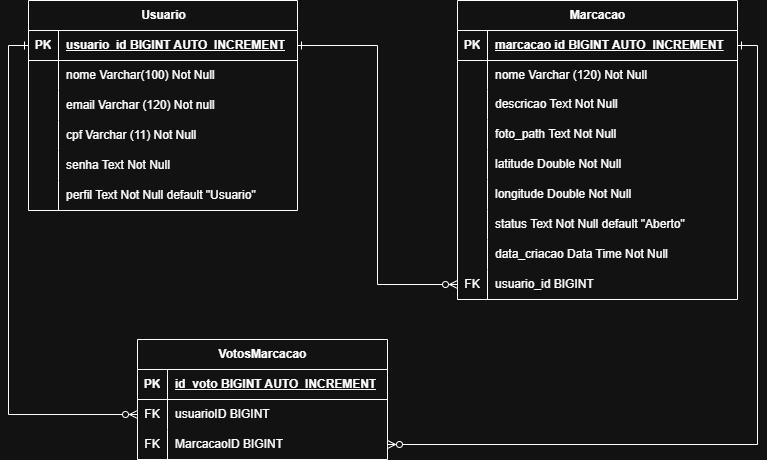

The diagram above was exported from draw.io. Its source (the exported page's mxGraphModel, read from the mxfile embedded in the PNG):
<mxGraphModel dx="1426" dy="841" grid="1" gridSize="10" guides="1" tooltips="1" connect="1" arrows="1" fold="1" page="1" pageScale="1" pageWidth="827" pageHeight="1169" math="0" shadow="0">
  <root>
    <mxCell id="0" />
    <mxCell id="1" parent="0" />
    <mxCell id="1AoUTR-ND_W1tAp5LF_U-1" value="Usuario" style="shape=table;startSize=30;container=1;collapsible=1;childLayout=tableLayout;fixedRows=1;rowLines=0;fontStyle=1;align=center;resizeLast=1;html=1;" vertex="1" parent="1">
      <mxGeometry x="41" y="41" width="269" height="210" as="geometry" />
    </mxCell>
    <mxCell id="1AoUTR-ND_W1tAp5LF_U-2" value="" style="shape=tableRow;horizontal=0;startSize=0;swimlaneHead=0;swimlaneBody=0;fillColor=none;collapsible=0;dropTarget=0;points=[[0,0.5],[1,0.5]];portConstraint=eastwest;top=0;left=0;right=0;bottom=1;" vertex="1" parent="1AoUTR-ND_W1tAp5LF_U-1">
      <mxGeometry y="30" width="269" height="30" as="geometry" />
    </mxCell>
    <mxCell id="1AoUTR-ND_W1tAp5LF_U-3" value="PK" style="shape=partialRectangle;connectable=0;fillColor=none;top=0;left=0;bottom=0;right=0;fontStyle=1;overflow=hidden;whiteSpace=wrap;html=1;" vertex="1" parent="1AoUTR-ND_W1tAp5LF_U-2">
      <mxGeometry width="30" height="30" as="geometry">
        <mxRectangle width="30" height="30" as="alternateBounds" />
      </mxGeometry>
    </mxCell>
    <mxCell id="1AoUTR-ND_W1tAp5LF_U-4" value="usuario_id&amp;nbsp;BIGINT AUTO_INCREMENT" style="shape=partialRectangle;connectable=0;fillColor=none;top=0;left=0;bottom=0;right=0;align=left;spacingLeft=6;fontStyle=5;overflow=hidden;whiteSpace=wrap;html=1;" vertex="1" parent="1AoUTR-ND_W1tAp5LF_U-2">
      <mxGeometry x="30" width="239" height="30" as="geometry">
        <mxRectangle width="239" height="30" as="alternateBounds" />
      </mxGeometry>
    </mxCell>
    <mxCell id="1AoUTR-ND_W1tAp5LF_U-5" value="" style="shape=tableRow;horizontal=0;startSize=0;swimlaneHead=0;swimlaneBody=0;fillColor=none;collapsible=0;dropTarget=0;points=[[0,0.5],[1,0.5]];portConstraint=eastwest;top=0;left=0;right=0;bottom=0;" vertex="1" parent="1AoUTR-ND_W1tAp5LF_U-1">
      <mxGeometry y="60" width="269" height="30" as="geometry" />
    </mxCell>
    <mxCell id="1AoUTR-ND_W1tAp5LF_U-6" value="" style="shape=partialRectangle;connectable=0;fillColor=none;top=0;left=0;bottom=0;right=0;editable=1;overflow=hidden;whiteSpace=wrap;html=1;" vertex="1" parent="1AoUTR-ND_W1tAp5LF_U-5">
      <mxGeometry width="30" height="30" as="geometry">
        <mxRectangle width="30" height="30" as="alternateBounds" />
      </mxGeometry>
    </mxCell>
    <mxCell id="1AoUTR-ND_W1tAp5LF_U-7" value="nome Varchar(100) Not Null" style="shape=partialRectangle;connectable=0;fillColor=none;top=0;left=0;bottom=0;right=0;align=left;spacingLeft=6;overflow=hidden;whiteSpace=wrap;html=1;" vertex="1" parent="1AoUTR-ND_W1tAp5LF_U-5">
      <mxGeometry x="30" width="239" height="30" as="geometry">
        <mxRectangle width="239" height="30" as="alternateBounds" />
      </mxGeometry>
    </mxCell>
    <mxCell id="1AoUTR-ND_W1tAp5LF_U-8" value="" style="shape=tableRow;horizontal=0;startSize=0;swimlaneHead=0;swimlaneBody=0;fillColor=none;collapsible=0;dropTarget=0;points=[[0,0.5],[1,0.5]];portConstraint=eastwest;top=0;left=0;right=0;bottom=0;" vertex="1" parent="1AoUTR-ND_W1tAp5LF_U-1">
      <mxGeometry y="90" width="269" height="30" as="geometry" />
    </mxCell>
    <mxCell id="1AoUTR-ND_W1tAp5LF_U-9" value="" style="shape=partialRectangle;connectable=0;fillColor=none;top=0;left=0;bottom=0;right=0;editable=1;overflow=hidden;whiteSpace=wrap;html=1;" vertex="1" parent="1AoUTR-ND_W1tAp5LF_U-8">
      <mxGeometry width="30" height="30" as="geometry">
        <mxRectangle width="30" height="30" as="alternateBounds" />
      </mxGeometry>
    </mxCell>
    <mxCell id="1AoUTR-ND_W1tAp5LF_U-10" value="email Varchar (120) Not null" style="shape=partialRectangle;connectable=0;fillColor=none;top=0;left=0;bottom=0;right=0;align=left;spacingLeft=6;overflow=hidden;whiteSpace=wrap;html=1;" vertex="1" parent="1AoUTR-ND_W1tAp5LF_U-8">
      <mxGeometry x="30" width="239" height="30" as="geometry">
        <mxRectangle width="239" height="30" as="alternateBounds" />
      </mxGeometry>
    </mxCell>
    <mxCell id="1AoUTR-ND_W1tAp5LF_U-11" value="" style="shape=tableRow;horizontal=0;startSize=0;swimlaneHead=0;swimlaneBody=0;fillColor=none;collapsible=0;dropTarget=0;points=[[0,0.5],[1,0.5]];portConstraint=eastwest;top=0;left=0;right=0;bottom=0;" vertex="1" parent="1AoUTR-ND_W1tAp5LF_U-1">
      <mxGeometry y="120" width="269" height="30" as="geometry" />
    </mxCell>
    <mxCell id="1AoUTR-ND_W1tAp5LF_U-12" value="" style="shape=partialRectangle;connectable=0;fillColor=none;top=0;left=0;bottom=0;right=0;editable=1;overflow=hidden;whiteSpace=wrap;html=1;" vertex="1" parent="1AoUTR-ND_W1tAp5LF_U-11">
      <mxGeometry width="30" height="30" as="geometry">
        <mxRectangle width="30" height="30" as="alternateBounds" />
      </mxGeometry>
    </mxCell>
    <mxCell id="1AoUTR-ND_W1tAp5LF_U-13" value="cpf Varchar (11) Not Null" style="shape=partialRectangle;connectable=0;fillColor=none;top=0;left=0;bottom=0;right=0;align=left;spacingLeft=6;overflow=hidden;whiteSpace=wrap;html=1;" vertex="1" parent="1AoUTR-ND_W1tAp5LF_U-11">
      <mxGeometry x="30" width="239" height="30" as="geometry">
        <mxRectangle width="239" height="30" as="alternateBounds" />
      </mxGeometry>
    </mxCell>
    <mxCell id="1AoUTR-ND_W1tAp5LF_U-27" value="" style="shape=tableRow;horizontal=0;startSize=0;swimlaneHead=0;swimlaneBody=0;fillColor=none;collapsible=0;dropTarget=0;points=[[0,0.5],[1,0.5]];portConstraint=eastwest;top=0;left=0;right=0;bottom=0;" vertex="1" parent="1AoUTR-ND_W1tAp5LF_U-1">
      <mxGeometry y="150" width="269" height="30" as="geometry" />
    </mxCell>
    <mxCell id="1AoUTR-ND_W1tAp5LF_U-28" value="" style="shape=partialRectangle;connectable=0;fillColor=none;top=0;left=0;bottom=0;right=0;editable=1;overflow=hidden;whiteSpace=wrap;html=1;" vertex="1" parent="1AoUTR-ND_W1tAp5LF_U-27">
      <mxGeometry width="30" height="30" as="geometry">
        <mxRectangle width="30" height="30" as="alternateBounds" />
      </mxGeometry>
    </mxCell>
    <mxCell id="1AoUTR-ND_W1tAp5LF_U-29" value="senha Text Not Null" style="shape=partialRectangle;connectable=0;fillColor=none;top=0;left=0;bottom=0;right=0;align=left;spacingLeft=6;overflow=hidden;whiteSpace=wrap;html=1;" vertex="1" parent="1AoUTR-ND_W1tAp5LF_U-27">
      <mxGeometry x="30" width="239" height="30" as="geometry">
        <mxRectangle width="239" height="30" as="alternateBounds" />
      </mxGeometry>
    </mxCell>
    <mxCell id="1AoUTR-ND_W1tAp5LF_U-87" value="" style="shape=tableRow;horizontal=0;startSize=0;swimlaneHead=0;swimlaneBody=0;fillColor=none;collapsible=0;dropTarget=0;points=[[0,0.5],[1,0.5]];portConstraint=eastwest;top=0;left=0;right=0;bottom=0;" vertex="1" parent="1AoUTR-ND_W1tAp5LF_U-1">
      <mxGeometry y="180" width="269" height="30" as="geometry" />
    </mxCell>
    <mxCell id="1AoUTR-ND_W1tAp5LF_U-88" value="" style="shape=partialRectangle;connectable=0;fillColor=none;top=0;left=0;bottom=0;right=0;editable=1;overflow=hidden;whiteSpace=wrap;html=1;" vertex="1" parent="1AoUTR-ND_W1tAp5LF_U-87">
      <mxGeometry width="30" height="30" as="geometry">
        <mxRectangle width="30" height="30" as="alternateBounds" />
      </mxGeometry>
    </mxCell>
    <mxCell id="1AoUTR-ND_W1tAp5LF_U-89" value="perfil Text Not Null&amp;nbsp;default &quot;Usuario&quot;" style="shape=partialRectangle;connectable=0;fillColor=none;top=0;left=0;bottom=0;right=0;align=left;spacingLeft=6;overflow=hidden;whiteSpace=wrap;html=1;" vertex="1" parent="1AoUTR-ND_W1tAp5LF_U-87">
      <mxGeometry x="30" width="239" height="30" as="geometry">
        <mxRectangle width="239" height="30" as="alternateBounds" />
      </mxGeometry>
    </mxCell>
    <mxCell id="1AoUTR-ND_W1tAp5LF_U-43" value="Marcacao" style="shape=table;startSize=30;container=1;collapsible=1;childLayout=tableLayout;fixedRows=1;rowLines=0;fontStyle=1;align=center;resizeLast=1;html=1;" vertex="1" parent="1">
      <mxGeometry x="470" y="41" width="280" height="299" as="geometry" />
    </mxCell>
    <mxCell id="1AoUTR-ND_W1tAp5LF_U-44" value="" style="shape=tableRow;horizontal=0;startSize=0;swimlaneHead=0;swimlaneBody=0;fillColor=none;collapsible=0;dropTarget=0;points=[[0,0.5],[1,0.5]];portConstraint=eastwest;top=0;left=0;right=0;bottom=1;" vertex="1" parent="1AoUTR-ND_W1tAp5LF_U-43">
      <mxGeometry y="30" width="280" height="30" as="geometry" />
    </mxCell>
    <mxCell id="1AoUTR-ND_W1tAp5LF_U-45" value="PK" style="shape=partialRectangle;connectable=0;fillColor=none;top=0;left=0;bottom=0;right=0;fontStyle=1;overflow=hidden;whiteSpace=wrap;html=1;" vertex="1" parent="1AoUTR-ND_W1tAp5LF_U-44">
      <mxGeometry width="30" height="30" as="geometry">
        <mxRectangle width="30" height="30" as="alternateBounds" />
      </mxGeometry>
    </mxCell>
    <mxCell id="1AoUTR-ND_W1tAp5LF_U-46" value="marcacao id BIGINT AUTO_INCREMENT" style="shape=partialRectangle;connectable=0;fillColor=none;top=0;left=0;bottom=0;right=0;align=left;spacingLeft=6;fontStyle=5;overflow=hidden;whiteSpace=wrap;html=1;" vertex="1" parent="1AoUTR-ND_W1tAp5LF_U-44">
      <mxGeometry x="30" width="250" height="30" as="geometry">
        <mxRectangle width="250" height="30" as="alternateBounds" />
      </mxGeometry>
    </mxCell>
    <mxCell id="1AoUTR-ND_W1tAp5LF_U-47" value="" style="shape=tableRow;horizontal=0;startSize=0;swimlaneHead=0;swimlaneBody=0;fillColor=none;collapsible=0;dropTarget=0;points=[[0,0.5],[1,0.5]];portConstraint=eastwest;top=0;left=0;right=0;bottom=0;" vertex="1" parent="1AoUTR-ND_W1tAp5LF_U-43">
      <mxGeometry y="60" width="280" height="29" as="geometry" />
    </mxCell>
    <mxCell id="1AoUTR-ND_W1tAp5LF_U-48" value="" style="shape=partialRectangle;connectable=0;fillColor=none;top=0;left=0;bottom=0;right=0;editable=1;overflow=hidden;whiteSpace=wrap;html=1;" vertex="1" parent="1AoUTR-ND_W1tAp5LF_U-47">
      <mxGeometry width="30" height="29" as="geometry">
        <mxRectangle width="30" height="29" as="alternateBounds" />
      </mxGeometry>
    </mxCell>
    <mxCell id="1AoUTR-ND_W1tAp5LF_U-49" value="nome Varchar (120) Not Null" style="shape=partialRectangle;connectable=0;fillColor=none;top=0;left=0;bottom=0;right=0;align=left;spacingLeft=6;overflow=hidden;whiteSpace=wrap;html=1;" vertex="1" parent="1AoUTR-ND_W1tAp5LF_U-47">
      <mxGeometry x="30" width="250" height="29" as="geometry">
        <mxRectangle width="250" height="29" as="alternateBounds" />
      </mxGeometry>
    </mxCell>
    <mxCell id="1AoUTR-ND_W1tAp5LF_U-50" value="" style="shape=tableRow;horizontal=0;startSize=0;swimlaneHead=0;swimlaneBody=0;fillColor=none;collapsible=0;dropTarget=0;points=[[0,0.5],[1,0.5]];portConstraint=eastwest;top=0;left=0;right=0;bottom=0;" vertex="1" parent="1AoUTR-ND_W1tAp5LF_U-43">
      <mxGeometry y="89" width="280" height="30" as="geometry" />
    </mxCell>
    <mxCell id="1AoUTR-ND_W1tAp5LF_U-51" value="" style="shape=partialRectangle;connectable=0;fillColor=none;top=0;left=0;bottom=0;right=0;editable=1;overflow=hidden;whiteSpace=wrap;html=1;" vertex="1" parent="1AoUTR-ND_W1tAp5LF_U-50">
      <mxGeometry width="30" height="30" as="geometry">
        <mxRectangle width="30" height="30" as="alternateBounds" />
      </mxGeometry>
    </mxCell>
    <mxCell id="1AoUTR-ND_W1tAp5LF_U-52" value="descricao Text Not Null" style="shape=partialRectangle;connectable=0;fillColor=none;top=0;left=0;bottom=0;right=0;align=left;spacingLeft=6;overflow=hidden;whiteSpace=wrap;html=1;" vertex="1" parent="1AoUTR-ND_W1tAp5LF_U-50">
      <mxGeometry x="30" width="250" height="30" as="geometry">
        <mxRectangle width="250" height="30" as="alternateBounds" />
      </mxGeometry>
    </mxCell>
    <mxCell id="1AoUTR-ND_W1tAp5LF_U-53" value="" style="shape=tableRow;horizontal=0;startSize=0;swimlaneHead=0;swimlaneBody=0;fillColor=none;collapsible=0;dropTarget=0;points=[[0,0.5],[1,0.5]];portConstraint=eastwest;top=0;left=0;right=0;bottom=0;" vertex="1" parent="1AoUTR-ND_W1tAp5LF_U-43">
      <mxGeometry y="119" width="280" height="30" as="geometry" />
    </mxCell>
    <mxCell id="1AoUTR-ND_W1tAp5LF_U-54" value="" style="shape=partialRectangle;connectable=0;fillColor=none;top=0;left=0;bottom=0;right=0;editable=1;overflow=hidden;whiteSpace=wrap;html=1;" vertex="1" parent="1AoUTR-ND_W1tAp5LF_U-53">
      <mxGeometry width="30" height="30" as="geometry">
        <mxRectangle width="30" height="30" as="alternateBounds" />
      </mxGeometry>
    </mxCell>
    <mxCell id="1AoUTR-ND_W1tAp5LF_U-55" value="foto_path Text Not Null" style="shape=partialRectangle;connectable=0;fillColor=none;top=0;left=0;bottom=0;right=0;align=left;spacingLeft=6;overflow=hidden;whiteSpace=wrap;html=1;" vertex="1" parent="1AoUTR-ND_W1tAp5LF_U-53">
      <mxGeometry x="30" width="250" height="30" as="geometry">
        <mxRectangle width="250" height="30" as="alternateBounds" />
      </mxGeometry>
    </mxCell>
    <mxCell id="1AoUTR-ND_W1tAp5LF_U-56" value="" style="shape=tableRow;horizontal=0;startSize=0;swimlaneHead=0;swimlaneBody=0;fillColor=none;collapsible=0;dropTarget=0;points=[[0,0.5],[1,0.5]];portConstraint=eastwest;top=0;left=0;right=0;bottom=0;" vertex="1" parent="1AoUTR-ND_W1tAp5LF_U-43">
      <mxGeometry y="149" width="280" height="30" as="geometry" />
    </mxCell>
    <mxCell id="1AoUTR-ND_W1tAp5LF_U-57" value="" style="shape=partialRectangle;connectable=0;fillColor=none;top=0;left=0;bottom=0;right=0;editable=1;overflow=hidden;whiteSpace=wrap;html=1;" vertex="1" parent="1AoUTR-ND_W1tAp5LF_U-56">
      <mxGeometry width="30" height="30" as="geometry">
        <mxRectangle width="30" height="30" as="alternateBounds" />
      </mxGeometry>
    </mxCell>
    <mxCell id="1AoUTR-ND_W1tAp5LF_U-58" value="latitude Double Not Null" style="shape=partialRectangle;connectable=0;fillColor=none;top=0;left=0;bottom=0;right=0;align=left;spacingLeft=6;overflow=hidden;whiteSpace=wrap;html=1;" vertex="1" parent="1AoUTR-ND_W1tAp5LF_U-56">
      <mxGeometry x="30" width="250" height="30" as="geometry">
        <mxRectangle width="250" height="30" as="alternateBounds" />
      </mxGeometry>
    </mxCell>
    <mxCell id="1AoUTR-ND_W1tAp5LF_U-59" value="" style="shape=tableRow;horizontal=0;startSize=0;swimlaneHead=0;swimlaneBody=0;fillColor=none;collapsible=0;dropTarget=0;points=[[0,0.5],[1,0.5]];portConstraint=eastwest;top=0;left=0;right=0;bottom=0;" vertex="1" parent="1AoUTR-ND_W1tAp5LF_U-43">
      <mxGeometry y="179" width="280" height="30" as="geometry" />
    </mxCell>
    <mxCell id="1AoUTR-ND_W1tAp5LF_U-60" value="" style="shape=partialRectangle;connectable=0;fillColor=none;top=0;left=0;bottom=0;right=0;editable=1;overflow=hidden;whiteSpace=wrap;html=1;" vertex="1" parent="1AoUTR-ND_W1tAp5LF_U-59">
      <mxGeometry width="30" height="30" as="geometry">
        <mxRectangle width="30" height="30" as="alternateBounds" />
      </mxGeometry>
    </mxCell>
    <mxCell id="1AoUTR-ND_W1tAp5LF_U-61" value="longitude Double Not Null" style="shape=partialRectangle;connectable=0;fillColor=none;top=0;left=0;bottom=0;right=0;align=left;spacingLeft=6;overflow=hidden;whiteSpace=wrap;html=1;" vertex="1" parent="1AoUTR-ND_W1tAp5LF_U-59">
      <mxGeometry x="30" width="250" height="30" as="geometry">
        <mxRectangle width="250" height="30" as="alternateBounds" />
      </mxGeometry>
    </mxCell>
    <mxCell id="1AoUTR-ND_W1tAp5LF_U-62" value="" style="shape=tableRow;horizontal=0;startSize=0;swimlaneHead=0;swimlaneBody=0;fillColor=none;collapsible=0;dropTarget=0;points=[[0,0.5],[1,0.5]];portConstraint=eastwest;top=0;left=0;right=0;bottom=0;" vertex="1" parent="1AoUTR-ND_W1tAp5LF_U-43">
      <mxGeometry y="209" width="280" height="30" as="geometry" />
    </mxCell>
    <mxCell id="1AoUTR-ND_W1tAp5LF_U-63" value="" style="shape=partialRectangle;connectable=0;fillColor=none;top=0;left=0;bottom=0;right=0;editable=1;overflow=hidden;whiteSpace=wrap;html=1;" vertex="1" parent="1AoUTR-ND_W1tAp5LF_U-62">
      <mxGeometry width="30" height="30" as="geometry">
        <mxRectangle width="30" height="30" as="alternateBounds" />
      </mxGeometry>
    </mxCell>
    <mxCell id="1AoUTR-ND_W1tAp5LF_U-64" value="status Text Not Null default &quot;Aberto&quot;" style="shape=partialRectangle;connectable=0;fillColor=none;top=0;left=0;bottom=0;right=0;align=left;spacingLeft=6;overflow=hidden;whiteSpace=wrap;html=1;" vertex="1" parent="1AoUTR-ND_W1tAp5LF_U-62">
      <mxGeometry x="30" width="250" height="30" as="geometry">
        <mxRectangle width="250" height="30" as="alternateBounds" />
      </mxGeometry>
    </mxCell>
    <mxCell id="1AoUTR-ND_W1tAp5LF_U-65" value="" style="shape=tableRow;horizontal=0;startSize=0;swimlaneHead=0;swimlaneBody=0;fillColor=none;collapsible=0;dropTarget=0;points=[[0,0.5],[1,0.5]];portConstraint=eastwest;top=0;left=0;right=0;bottom=0;" vertex="1" parent="1AoUTR-ND_W1tAp5LF_U-43">
      <mxGeometry y="239" width="280" height="30" as="geometry" />
    </mxCell>
    <mxCell id="1AoUTR-ND_W1tAp5LF_U-66" value="" style="shape=partialRectangle;connectable=0;fillColor=none;top=0;left=0;bottom=0;right=0;editable=1;overflow=hidden;whiteSpace=wrap;html=1;" vertex="1" parent="1AoUTR-ND_W1tAp5LF_U-65">
      <mxGeometry width="30" height="30" as="geometry">
        <mxRectangle width="30" height="30" as="alternateBounds" />
      </mxGeometry>
    </mxCell>
    <mxCell id="1AoUTR-ND_W1tAp5LF_U-67" value="data_criacao Data Time Not Null" style="shape=partialRectangle;connectable=0;fillColor=none;top=0;left=0;bottom=0;right=0;align=left;spacingLeft=6;overflow=hidden;whiteSpace=wrap;html=1;" vertex="1" parent="1AoUTR-ND_W1tAp5LF_U-65">
      <mxGeometry x="30" width="250" height="30" as="geometry">
        <mxRectangle width="250" height="30" as="alternateBounds" />
      </mxGeometry>
    </mxCell>
    <mxCell id="1AoUTR-ND_W1tAp5LF_U-68" value="" style="shape=tableRow;horizontal=0;startSize=0;swimlaneHead=0;swimlaneBody=0;fillColor=none;collapsible=0;dropTarget=0;points=[[0,0.5],[1,0.5]];portConstraint=eastwest;top=0;left=0;right=0;bottom=0;" vertex="1" parent="1AoUTR-ND_W1tAp5LF_U-43">
      <mxGeometry y="269" width="280" height="30" as="geometry" />
    </mxCell>
    <mxCell id="1AoUTR-ND_W1tAp5LF_U-69" value="FK" style="shape=partialRectangle;connectable=0;fillColor=none;top=0;left=0;bottom=0;right=0;editable=1;overflow=hidden;whiteSpace=wrap;html=1;" vertex="1" parent="1AoUTR-ND_W1tAp5LF_U-68">
      <mxGeometry width="30" height="30" as="geometry">
        <mxRectangle width="30" height="30" as="alternateBounds" />
      </mxGeometry>
    </mxCell>
    <mxCell id="1AoUTR-ND_W1tAp5LF_U-70" value="usuario_id BIGINT" style="shape=partialRectangle;connectable=0;fillColor=none;top=0;left=0;bottom=0;right=0;align=left;spacingLeft=6;overflow=hidden;whiteSpace=wrap;html=1;" vertex="1" parent="1AoUTR-ND_W1tAp5LF_U-68">
      <mxGeometry x="30" width="250" height="30" as="geometry">
        <mxRectangle width="250" height="30" as="alternateBounds" />
      </mxGeometry>
    </mxCell>
    <mxCell id="1AoUTR-ND_W1tAp5LF_U-90" style="edgeStyle=orthogonalEdgeStyle;rounded=0;orthogonalLoop=1;jettySize=auto;html=1;entryX=0;entryY=0.5;entryDx=0;entryDy=0;startArrow=ERone;startFill=0;endArrow=ERzeroToMany;endFill=0;" edge="1" parent="1" source="1AoUTR-ND_W1tAp5LF_U-2" target="1AoUTR-ND_W1tAp5LF_U-68">
      <mxGeometry relative="1" as="geometry" />
    </mxCell>
    <mxCell id="1AoUTR-ND_W1tAp5LF_U-91" value="VotosMarcacao" style="shape=table;startSize=30;container=1;collapsible=1;childLayout=tableLayout;fixedRows=1;rowLines=0;fontStyle=1;align=center;resizeLast=1;html=1;" vertex="1" parent="1">
      <mxGeometry x="150" y="380" width="250" height="120" as="geometry" />
    </mxCell>
    <mxCell id="1AoUTR-ND_W1tAp5LF_U-92" value="" style="shape=tableRow;horizontal=0;startSize=0;swimlaneHead=0;swimlaneBody=0;fillColor=none;collapsible=0;dropTarget=0;points=[[0,0.5],[1,0.5]];portConstraint=eastwest;top=0;left=0;right=0;bottom=1;" vertex="1" parent="1AoUTR-ND_W1tAp5LF_U-91">
      <mxGeometry y="30" width="250" height="30" as="geometry" />
    </mxCell>
    <mxCell id="1AoUTR-ND_W1tAp5LF_U-93" value="PK" style="shape=partialRectangle;connectable=0;fillColor=none;top=0;left=0;bottom=0;right=0;fontStyle=1;overflow=hidden;whiteSpace=wrap;html=1;" vertex="1" parent="1AoUTR-ND_W1tAp5LF_U-92">
      <mxGeometry width="30" height="30" as="geometry">
        <mxRectangle width="30" height="30" as="alternateBounds" />
      </mxGeometry>
    </mxCell>
    <mxCell id="1AoUTR-ND_W1tAp5LF_U-94" value="id_voto&amp;nbsp;BIGINT AUTO_INCREMENT" style="shape=partialRectangle;connectable=0;fillColor=none;top=0;left=0;bottom=0;right=0;align=left;spacingLeft=6;fontStyle=5;overflow=hidden;whiteSpace=wrap;html=1;" vertex="1" parent="1AoUTR-ND_W1tAp5LF_U-92">
      <mxGeometry x="30" width="220" height="30" as="geometry">
        <mxRectangle width="220" height="30" as="alternateBounds" />
      </mxGeometry>
    </mxCell>
    <mxCell id="1AoUTR-ND_W1tAp5LF_U-95" value="" style="shape=tableRow;horizontal=0;startSize=0;swimlaneHead=0;swimlaneBody=0;fillColor=none;collapsible=0;dropTarget=0;points=[[0,0.5],[1,0.5]];portConstraint=eastwest;top=0;left=0;right=0;bottom=0;" vertex="1" parent="1AoUTR-ND_W1tAp5LF_U-91">
      <mxGeometry y="60" width="250" height="30" as="geometry" />
    </mxCell>
    <mxCell id="1AoUTR-ND_W1tAp5LF_U-96" value="FK" style="shape=partialRectangle;connectable=0;fillColor=none;top=0;left=0;bottom=0;right=0;editable=1;overflow=hidden;whiteSpace=wrap;html=1;" vertex="1" parent="1AoUTR-ND_W1tAp5LF_U-95">
      <mxGeometry width="30" height="30" as="geometry">
        <mxRectangle width="30" height="30" as="alternateBounds" />
      </mxGeometry>
    </mxCell>
    <mxCell id="1AoUTR-ND_W1tAp5LF_U-97" value="usuarioID BIGINT" style="shape=partialRectangle;connectable=0;fillColor=none;top=0;left=0;bottom=0;right=0;align=left;spacingLeft=6;overflow=hidden;whiteSpace=wrap;html=1;" vertex="1" parent="1AoUTR-ND_W1tAp5LF_U-95">
      <mxGeometry x="30" width="220" height="30" as="geometry">
        <mxRectangle width="220" height="30" as="alternateBounds" />
      </mxGeometry>
    </mxCell>
    <mxCell id="1AoUTR-ND_W1tAp5LF_U-98" value="" style="shape=tableRow;horizontal=0;startSize=0;swimlaneHead=0;swimlaneBody=0;fillColor=none;collapsible=0;dropTarget=0;points=[[0,0.5],[1,0.5]];portConstraint=eastwest;top=0;left=0;right=0;bottom=0;" vertex="1" parent="1AoUTR-ND_W1tAp5LF_U-91">
      <mxGeometry y="90" width="250" height="30" as="geometry" />
    </mxCell>
    <mxCell id="1AoUTR-ND_W1tAp5LF_U-99" value="FK" style="shape=partialRectangle;connectable=0;fillColor=none;top=0;left=0;bottom=0;right=0;editable=1;overflow=hidden;whiteSpace=wrap;html=1;" vertex="1" parent="1AoUTR-ND_W1tAp5LF_U-98">
      <mxGeometry width="30" height="30" as="geometry">
        <mxRectangle width="30" height="30" as="alternateBounds" />
      </mxGeometry>
    </mxCell>
    <mxCell id="1AoUTR-ND_W1tAp5LF_U-100" value="MarcacaoID BIGINT" style="shape=partialRectangle;connectable=0;fillColor=none;top=0;left=0;bottom=0;right=0;align=left;spacingLeft=6;overflow=hidden;whiteSpace=wrap;html=1;" vertex="1" parent="1AoUTR-ND_W1tAp5LF_U-98">
      <mxGeometry x="30" width="220" height="30" as="geometry">
        <mxRectangle width="220" height="30" as="alternateBounds" />
      </mxGeometry>
    </mxCell>
    <mxCell id="1AoUTR-ND_W1tAp5LF_U-104" style="edgeStyle=orthogonalEdgeStyle;rounded=0;orthogonalLoop=1;jettySize=auto;html=1;exitX=0;exitY=0.5;exitDx=0;exitDy=0;startArrow=ERone;startFill=0;endArrow=ERzeroToMany;endFill=0;" edge="1" parent="1" source="1AoUTR-ND_W1tAp5LF_U-2" target="1AoUTR-ND_W1tAp5LF_U-95">
      <mxGeometry relative="1" as="geometry">
        <mxPoint x="80" y="190" as="sourcePoint" />
        <mxPoint x="10" y="560" as="targetPoint" />
      </mxGeometry>
    </mxCell>
    <mxCell id="1AoUTR-ND_W1tAp5LF_U-105" style="edgeStyle=orthogonalEdgeStyle;rounded=0;orthogonalLoop=1;jettySize=auto;html=1;exitX=1;exitY=0.5;exitDx=0;exitDy=0;entryX=1;entryY=0.5;entryDx=0;entryDy=0;startArrow=ERone;startFill=0;endArrow=ERzeroToMany;endFill=0;" edge="1" parent="1" source="1AoUTR-ND_W1tAp5LF_U-44" target="1AoUTR-ND_W1tAp5LF_U-98">
      <mxGeometry relative="1" as="geometry">
        <mxPoint x="880" y="490" as="sourcePoint" />
        <mxPoint x="620" y="889" as="targetPoint" />
      </mxGeometry>
    </mxCell>
  </root>
</mxGraphModel>